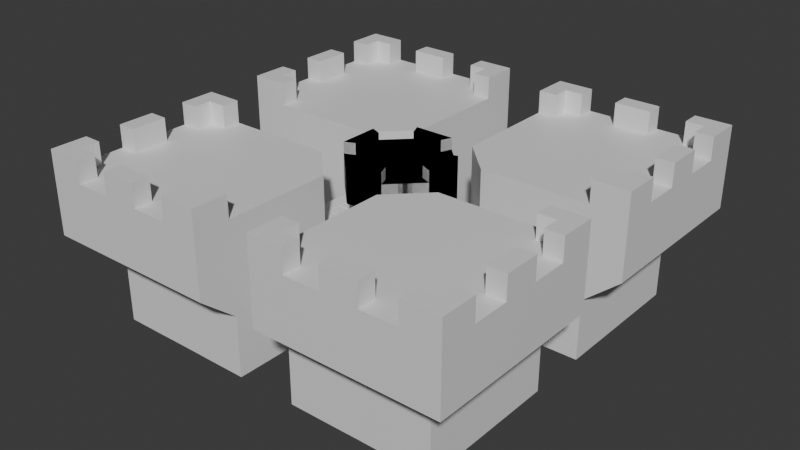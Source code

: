 # Source: board.blend  (saved by Blender 4.2.66; exported with 4.5.12 LTS)
import bpy
from mathutils import Matrix  # noqa: F401  (used for matrix-valued properties, if any)

bpy.ops.wm.read_factory_settings(use_empty=True)
scene = bpy.context.scene
scene.name = 'Scene'

# ---- collections
col_collection = bpy.data.collections.new('Collection'); scene.collection.children.link(col_collection)

# ---- materials (node trees are filled in below, after node groups)
mat_material = bpy.data.materials.new('Material')
mat_material.alpha_threshold = 0.0
mat_material.use_transparent_shadow = False
mat_material.roughness = 0.5
mat_material.line_color = (0.0, 0.0, 0.0, 1.0)

# ---- material node trees
mat_material.use_nodes = True; mat_material.node_tree.nodes.clear()
_N = mat_material.node_tree.nodes; _L = mat_material.node_tree.links
n0 = _N.new('ShaderNodeOutputMaterial'); n0.name = 'Material Output'; n0.location = (300, 300)
n1 = _N.new('ShaderNodeBsdfPrincipled'); n1.name = 'Principled BSDF'; n1.location = (10, 300)
n1.inputs[3].default_value = 1.45
_L.new(n1.outputs[0], n0.inputs[0])
n0.is_active_output = True

# ---- world
world_world = bpy.data.worlds.new('World'); scene.world = world_world
world_world.use_nodes = True; world_world.node_tree.nodes.clear()
_N = world_world.node_tree.nodes; _L = world_world.node_tree.links
n0 = _N.new('ShaderNodeOutputWorld'); n0.name = 'World Output'; n0.location = (300, 300)
n1 = _N.new('ShaderNodeBackground'); n1.name = 'Background'; n1.location = (10, 300)
n1.inputs[0].default_value = (0.05088, 0.05088, 0.05088, 1.0)
_L.new(n1.outputs[0], n0.inputs[0])
n0.is_active_output = True
world_world.color = (0.05088, 0.05088, 0.05088)
world_world.sun_shadow_jitter_overblur = 0.0

# ---- meshes
me_cube = bpy.data.meshes.new('Cube')
me_cube.from_pydata([(14.01, 14.01, 4.0), (14.01, 14.01, 0.0), (14.01, 2.0, 4.0), (14.01, 2.0, 0.0), (2.0, 14.01, 4.0), (2.0, 14.01, 0.0), (2.0, 4.403, 4.0), (2.0, 4.403, 0.0), (11.61, 14.01, 0.0), (9.208, 14.01, 0.0), (6.805, 14.01, 0.0), (4.403, 14.01, 0.0), (11.61, 2.0, 4.0), (9.208, 2.0, 4.0), (6.805, 2.0, 4.0), (4.403, 2.0, 4.0), (4.403, 2.0, 0.0), (6.805, 2.0, 0.0), (9.208, 2.0, 0.0), (11.61, 2.0, 0.0), (4.403, 14.01, 4.0), (6.805, 14.01, 4.0), (9.208, 14.01, 4.0), (11.61, 14.01, 4.0), (2.0, 11.61, 0.0), (2.0, 9.208, 0.0), (2.0, 6.805, 0.0), (2.0, 12.81, 4.0), (14.01, 11.61, 4.0), (14.01, 9.208, 4.0), (14.01, 6.805, 4.0), (14.01, 4.403, 4.0), (2.0, 6.805, 4.0), (2.0, 9.208, 4.0), (2.0, 11.61, 4.0), (14.01, 4.403, 0.0), (14.01, 6.805, 0.0), (14.01, 9.208, 0.0), (14.01, 11.61, 0.0), (11.61, 11.61, 4.0), (11.61, 9.208, 4.0), (11.61, 6.805, 4.0), (11.61, 4.403, 4.0), (9.208, 11.61, 4.0), (9.208, 9.208, 4.0), (9.208, 6.805, 4.0), (9.208, 4.403, 4.0), (6.805, 11.61, 4.0), (6.805, 9.208, 4.0), (6.805, 6.805, 4.0), (6.805, 4.403, 4.0), (4.403, 11.61, 4.0), (4.403, 9.208, 4.0), (4.403, 6.805, 4.0), (4.403, 4.403, 4.0), (14.01, 12.81, 0.0), (2.0, 12.81, 0.0), (14.01, 12.81, 4.0), (11.61, 12.81, 4.0), (9.208, 12.81, 4.0), (6.805, 12.81, 4.0), (4.403, 12.81, 4.0), (12.81, 2.0, 0.0), (12.81, 14.01, 4.0), (12.81, 14.01, 0.0), (12.81, 2.0, 4.0), (12.81, 11.61, 4.0), (12.81, 9.208, 4.0), (12.81, 6.805, 4.0), (12.81, 4.403, 4.0), (12.81, 12.81, 4.0), (14.01, 14.01, 5.5), (14.01, 12.81, 5.5), (14.01, 4.403, 5.5), (14.01, 2.0, 5.5), (2.0, 12.81, 5.5), (2.0, 14.01, 5.5), (12.81, 14.01, 5.5), (4.403, 14.01, 5.5), (6.805, 14.01, 5.5), (9.208, 14.01, 5.5), (14.01, 11.61, 5.5), (14.01, 9.208, 5.5), (14.01, 6.805, 5.5), (12.81, 11.61, 5.5), (12.81, 9.208, 5.5), (12.81, 6.805, 5.5), (12.81, 4.403, 5.5), (11.61, 14.01, 5.5), (11.61, 12.81, 5.5), (9.208, 12.81, 5.5), (6.805, 12.81, 5.5), (4.403, 12.81, 5.5), (12.81, 12.81, 5.5), (12.81, 2.0, 5.5), (4.403, 11.61, -2.0), (2.0, 11.61, -2.0), (11.61, 2.0, -2.0), (11.61, 11.61, -2.0), (2.0, 9.208, -6.0), (6.805, 2.0, -6.0), (4.403, 2.0, -6.0), (9.208, 11.61, -2.0), (6.805, 11.6, -2.0), (4.403, 2.0, -2.0), (6.805, 2.0, -2.0), (9.208, 2.0, -2.0), (11.61, 4.399, -6.0), (11.61, 2.0, -6.0), (2.0, 9.208, -2.0), (2.0, 6.805, -2.0), (11.61, 4.399, -2.0), (11.61, 6.801, -2.0), (11.61, 9.203, -2.0), (6.805, 11.6, -6.0), (2.0, 4.403, -2.0), (9.208, 2.0, -6.0), (4.403, 11.61, -6.0), (9.208, 11.61, -6.0), (11.61, 6.801, -6.0), (2.0, 6.805, -6.0), (2.0, 11.61, -6.0), (11.61, 9.203, -6.0), (2.0, 4.403, -6.0), (9.208, 4.399, -6.0), (9.208, 6.798, -6.0), (6.805, 4.397, -6.0), (4.403, 4.399, -6.0), (9.208, 9.202, -6.0), (6.805, 6.8, -6.0), (4.403, 6.803, -6.0), (6.805, 9.202, -6.0), (4.403, 9.201, -6.0), (11.61, 11.61, -6.0), (-1.339, 3.234, 2.0), (-1.049, 2.534, 4.0), (1.339, 3.234, 2.0), (1.049, 2.534, 4.0), (3.234, 1.339, 2.0), (2.534, 1.049, 4.0), (3.234, -1.339, 2.0), (2.534, -1.049, 4.0), (1.339, -3.234, 2.0), (1.049, -2.534, 4.0), (-1.339, -3.234, 2.0), (-1.049, -2.534, 4.0), (-3.234, -1.339, 2.0), (-2.534, -1.049, 4.0), (-3.234, 1.339, 2.0), (-2.534, 1.049, 4.0), (-0.9376, 2.264, 1.0), (0.9376, 2.264, 1.0), (2.264, 0.9376, 1.0), (2.264, -0.9376, 1.0), (0.9376, -2.264, 1.0), (-0.9376, -2.264, 1.0), (-2.264, -0.9376, 1.0), (-2.264, 0.9376, 1.0), (-0.9376, 2.264, -6.0), (0.9376, 2.264, -6.0), (2.264, 0.9376, -6.0), (2.264, -0.9376, -6.0), (0.9376, -2.264, -6.0), (-0.9376, -2.264, -6.0), (-2.264, -0.9376, -6.0), (-2.264, 0.9376, -6.0), (1.339, 3.234, 4.0), (-1.339, 3.234, 4.0), (3.234, 1.339, 4.0), (3.234, -1.339, 4.0), (1.339, -3.234, 4.0), (-1.339, -3.234, 4.0), (-3.234, -1.339, 4.0), (-3.234, 1.339, 4.0), (1.339, 3.234, 4.75), (-1.339, 3.234, 4.75), (3.234, -1.339, 4.75), (3.234, 1.339, 4.75), (-1.339, -3.234, 4.75), (1.339, -3.234, 4.75), (-3.234, 1.339, 4.75), (-3.234, -1.339, 4.75), (1.049, 2.534, 4.75), (-1.049, 2.534, 4.75), (2.534, -1.049, 4.75), (2.534, 1.049, 4.75), (-1.049, -2.534, 4.75), (1.049, -2.534, 4.75), (-2.534, 1.049, 4.75), (-2.534, -1.049, 4.75), (3.201, 14.01, 0.0), (3.201, 14.01, 4.0), (3.201, 11.61, 4.0), (3.201, 9.208, 4.0), (3.201, 6.805, 4.0), (3.201, 4.403, 4.0), (3.201, 12.81, 4.0), (3.201, 14.01, 5.5), (3.201, 12.81, 5.5), (3.201, 6.804, -6.0), (3.201, 11.61, -2.0), (3.201, 4.401, -6.0), (3.201, 11.61, -6.0), (3.201, 9.204, -6.0), (9.208, 3.201, 4.0), (12.81, 3.201, 4.0), (6.805, 3.201, 4.0), (14.01, 3.201, 5.5), (4.403, 3.201, 4.0), (11.61, 3.201, 4.0), (12.81, 3.201, 5.5), (12.81, 2.0, 5.5), (11.61, 2.0, 5.5), (11.61, 3.201, 5.5), (2.0, 11.61, 5.5), (2.0, 12.81, 5.5), (12.81, 3.201, 5.5), (3.201, 11.61, 5.5), (3.201, 12.81, 5.5)], [], [(54, 195, 6, 15, 208), (16, 15, 6, 7), (56, 27, 4, 5), (35, 31, 2, 3), (64, 63, 0, 1), (190, 191, 20, 11), (11, 20, 21, 10), (10, 21, 22, 9), (9, 22, 23, 8), (62, 65, 12, 19), (19, 12, 13, 18), (18, 13, 14, 17), (17, 14, 15, 16), (69, 42, 209, 205), (42, 46, 204, 209), (46, 50, 206, 204), (50, 54, 208, 206), (60, 61, 51, 47), (47, 51, 52, 48), (48, 52, 53, 49), (49, 53, 54, 50), (59, 60, 47, 43), (43, 47, 48, 44), (44, 48, 49, 45), (45, 49, 50, 46), (58, 59, 43, 39), (39, 43, 44, 40), (40, 44, 45, 41), (41, 45, 46, 42), (70, 58, 39, 66), (66, 39, 40, 67), (67, 40, 41, 68), (68, 41, 42, 69), (55, 57, 28, 38), (38, 28, 29, 37), (37, 29, 30, 36), (36, 30, 31, 35), (29, 67, 85, 82), (7, 6, 32, 26), (26, 32, 33, 25), (25, 33, 34, 24), (192, 196, 218, 217), (192, 34, 33, 193), (193, 33, 32, 194), (194, 32, 6, 195), (1, 0, 57, 55), (63, 23, 88, 77), (23, 22, 59, 58), (21, 60, 91, 79), (21, 20, 61, 60), (24, 34, 27, 56), (70, 66, 84, 93), (30, 68, 69, 31), (66, 28, 81, 84), (28, 66, 67, 29), (30, 29, 82, 83), (59, 22, 80, 90), (3, 2, 65, 62), (8, 23, 63, 64), (197, 76, 75, 198), (77, 88, 89, 93), (80, 79, 91, 90), (71, 77, 93, 72), (82, 85, 86, 83), (72, 93, 84, 81), (73, 87, 210, 207), (2, 31, 73, 207, 74), (69, 205, 210, 87), (61, 20, 78, 92), (57, 0, 71, 72), (68, 30, 83, 86), (196, 61, 92, 198), (65, 2, 74, 94), (31, 69, 87, 73), (4, 27, 75, 76), (191, 4, 76, 197), (60, 59, 90, 91), (0, 63, 77, 71), (28, 57, 72, 81), (58, 70, 93, 89), (22, 21, 79, 80), (67, 68, 86, 85), (23, 58, 89, 88), (131, 128, 125, 129), (25, 24, 96, 109), (64, 1, 98), (7, 26, 110, 115), (24, 56, 96), (190, 11, 95, 200), (62, 19, 97), (3, 62, 97), (11, 10, 103, 95), (38, 37, 113, 98), (19, 18, 106, 97), (10, 9, 102, 103), (37, 36, 112, 113), (18, 17, 105, 106), (9, 8, 98, 102), (36, 35, 111, 112), (17, 16, 104, 105), (56, 5, 96), (8, 64, 98), (35, 3, 97, 111), (26, 25, 109, 110), (16, 7, 115, 104), (1, 55, 98), (55, 38, 98), (124, 107, 108, 116), (126, 124, 116, 100), (123, 201, 127, 101), (127, 126, 100, 101), (106, 105, 100, 116), (105, 104, 101, 100), (113, 112, 119, 122), (97, 106, 116, 108), (109, 96, 121, 99), (95, 103, 114, 117), (112, 111, 107, 119), (130, 129, 126, 127), (111, 97, 108, 107), (103, 102, 118, 114), (110, 109, 99, 120), (104, 115, 123, 101), (199, 130, 127, 201), (98, 113, 122, 133), (115, 110, 120, 123), (102, 98, 133, 118), (200, 95, 117, 202), (125, 119, 107, 124), (129, 125, 124, 126), (128, 122, 119, 125), (203, 132, 130, 199), (132, 131, 129, 130), (114, 118, 128, 131), (118, 133, 122, 128), (202, 117, 132, 203), (117, 114, 131, 132), (134, 167, 166, 136), (136, 166, 168, 138), (138, 168, 169, 140), (140, 169, 170, 142), (142, 170, 171, 144), (144, 171, 172, 146), (137, 135, 149, 147, 145, 143, 141, 139), (146, 172, 173, 148), (148, 173, 167, 134), (138, 140, 153, 152), (153, 154, 162, 161), (144, 146, 156, 155), (140, 142, 154, 153), (146, 148, 157, 156), (136, 138, 152, 151), (142, 144, 155, 154), (148, 134, 150, 157), (134, 136, 151, 150), (158, 159, 160, 161, 162, 163, 164, 165), (151, 152, 160, 159), (156, 157, 165, 164), (154, 155, 163, 162), (152, 153, 161, 160), (150, 151, 159, 158), (157, 150, 158, 165), (155, 156, 164, 163), (145, 171, 178, 186), (137, 139, 168, 166), (170, 143, 187, 179), (141, 143, 170, 169), (166, 167, 175, 174), (145, 147, 172, 171), (143, 145, 186, 187), (149, 135, 167, 173), (183, 182, 174, 175), (185, 184, 176, 177), (187, 186, 178, 179), (189, 188, 180, 181), (147, 149, 188, 189), (172, 147, 189, 181), (135, 137, 182, 183), (149, 173, 180, 188), (167, 135, 183, 175), (173, 172, 181, 180), (137, 166, 174, 182), (139, 141, 184, 185), (171, 170, 179, 178), (168, 139, 185, 177), (141, 169, 176, 184), (169, 168, 177, 176), (121, 202, 203, 99), (99, 203, 199, 120), (96, 200, 202, 121), (120, 199, 201, 123), (5, 190, 200, 96), (20, 191, 197, 78), (27, 196, 198, 75), (78, 197, 198, 92), (53, 194, 195, 54), (52, 193, 194, 53), (51, 192, 193, 52), (61, 196, 192, 51), (5, 4, 191, 190), (34, 192, 217, 214), (209, 204, 13, 12), (207, 210, 94, 74), (204, 206, 14, 13), (206, 208, 15, 14), (210, 205, 65, 94), (218, 215, 214, 217), (216, 213, 212, 211), (209, 12, 212, 213), (205, 209, 213, 216), (27, 34, 214, 215), (196, 27, 215, 218), (12, 65, 211, 212), (65, 205, 216, 211)])
_uv = me_cube.uv_layers.new(name='UVMap')
_uv.uv.foreach_set('vector', [0.825, 0.7, 0.85, 0.725, 0.875, 0.75, 0.825, 0.75, 0.825, 0.725, 0.375, 0.95, 0.625, 0.95, 0.625, 1.0, 0.375, 1.0, 0.375, 0.225, 0.625, 0.225, 0.625, 0.25, 0.375, 0.25, 0.375, 0.7, 0.625, 0.7, 0.625, 0.75, 0.375, 0.75, 0.375, 0.475, 0.625, 0.475, 0.625, 0.5, 0.375, 0.5, 0.375, 0.275, 0.625, 0.275, 0.625, 0.3, 0.375, 0.3, 0.375, 0.3, 0.625, 0.3, 0.625, 0.35, 0.375, 0.35, 0.375, 0.35, 0.625, 0.35, 0.625, 0.4, 0.375, 0.4, 0.375, 0.4, 0.625, 0.4, 0.625, 0.45, 0.375, 0.45, 0.375, 0.775, 0.625, 0.775, 0.625, 0.8, 0.375, 0.8, 0.375, 0.8, 0.625, 0.8, 0.625, 0.85, 0.375, 0.85, 0.375, 0.85, 0.625, 0.85, 0.625, 0.9, 0.375, 0.9, 0.375, 0.9, 0.625, 0.9, 0.625, 0.95, 0.375, 0.95, 0.65, 0.7, 0.675, 0.7, 0.675, 0.725, 0.65, 0.725, 0.675, 0.7, 0.725, 0.7, 0.725, 0.725, 0.675, 0.725, 0.725, 0.7, 0.775, 0.7, 0.775, 0.725, 0.725, 0.725, 0.775, 0.7, 0.825, 0.7, 0.825, 0.725, 0.775, 0.725, 0.775, 0.525, 0.825, 0.525, 0.825, 0.55, 0.775, 0.55, 0.775, 0.55, 0.825, 0.55, 0.825, 0.6, 0.775, 0.6, 0.775, 0.6, 0.825, 0.6, 0.825, 0.65, 0.775, 0.65, 0.775, 0.65, 0.825, 0.65, 0.825, 0.7, 0.775, 0.7, 0.725, 0.525, 0.775, 0.525, 0.775, 0.55, 0.725, 0.55, 0.725, 0.55, 0.775, 0.55, 0.775, 0.6, 0.725, 0.6, 0.725, 0.6, 0.775, 0.6, 0.775, 0.65, 0.725, 0.65, 0.725, 0.65, 0.775, 0.65, 0.775, 0.7, 0.725, 0.7, 0.675, 0.525, 0.725, 0.525, 0.725, 0.55, 0.675, 0.55, 0.675, 0.55, 0.725, 0.55, 0.725, 0.6, 0.675, 0.6, 0.675, 0.6, 0.725, 0.6, 0.725, 0.65, 0.675, 0.65, 0.675, 0.65, 0.725, 0.65, 0.725, 0.7, 0.675, 0.7, 0.65, 0.525, 0.675, 0.525, 0.675, 0.55, 0.65, 0.55, 0.65, 0.55, 0.675, 0.55, 0.675, 0.6, 0.65, 0.6, 0.65, 0.6, 0.675, 0.6, 0.675, 0.65, 0.65, 0.65, 0.65, 0.65, 0.675, 0.65, 0.675, 0.7, 0.65, 0.7, 0.375, 0.525, 0.625, 0.525, 0.625, 0.55, 0.375, 0.55, 0.375, 0.55, 0.625, 0.55, 0.625, 0.6, 0.375, 0.6, 0.375, 0.6, 0.625, 0.6, 0.625, 0.65, 0.375, 0.65, 0.375, 0.65, 0.625, 0.65, 0.625, 0.7, 0.375, 0.7, 0.625, 0.6, 0.65, 0.6, 0.65, 0.6, 0.625, 0.6, 0.375, 0.05, 0.625, 0.05, 0.625, 0.1, 0.375, 0.1, 0.375, 0.1, 0.625, 0.1, 0.625, 0.15, 0.375, 0.15, 0.375, 0.15, 0.625, 0.15, 0.625, 0.2, 0.375, 0.2, 0.85, 0.55, 0.85, 0.525, 0.85, 0.525, 0.85, 0.55, 0.85, 0.55, 0.875, 0.55, 0.875, 0.6, 0.85, 0.6, 0.85, 0.6, 0.875, 0.6, 0.875, 0.65, 0.85, 0.65, 0.85, 0.65, 0.875, 0.65, 0.875, 0.7, 0.85, 0.7, 0.375, 0.5, 0.625, 0.5, 0.625, 0.525, 0.375, 0.525, 0.625, 0.475, 0.625, 0.45, 0.625, 0.45, 0.625, 0.475, 0.675, 0.5, 0.725, 0.5, 0.725, 0.525, 0.675, 0.525, 0.775, 0.5, 0.775, 0.525, 0.775, 0.525, 0.775, 0.5, 0.775, 0.5, 0.825, 0.5, 0.825, 0.525, 0.775, 0.525, 0.375, 0.2, 0.625, 0.2, 0.625, 0.225, 0.375, 0.225, 0.65, 0.525, 0.65, 0.55, 0.65, 0.55, 0.65, 0.525, 0.625, 0.65, 0.65, 0.65, 0.65, 0.7, 0.625, 0.7, 0.65, 0.55, 0.625, 0.55, 0.625, 0.55, 0.65, 0.55, 0.625, 0.55, 0.65, 0.55, 0.65, 0.6, 0.625, 0.6, 0.625, 0.65, 0.625, 0.6, 0.625, 0.6, 0.625, 0.65, 0.725, 0.525, 0.725, 0.5, 0.725, 0.5, 0.725, 0.525, 0.375, 0.75, 0.625, 0.75, 0.625, 0.775, 0.375, 0.775, 0.375, 0.45, 0.625, 0.45, 0.625, 0.475, 0.375, 0.475, 0.85, 0.5, 0.875, 0.5, 0.875, 0.525, 0.85, 0.525, 0.65, 0.5, 0.675, 0.5, 0.675, 0.525, 0.65, 0.525, 0.725, 0.5, 0.775, 0.5, 0.775, 0.525, 0.725, 0.525, 0.625, 0.5, 0.65, 0.5, 0.65, 0.525, 0.625, 0.525, 0.625, 0.6, 0.65, 0.6, 0.65, 0.65, 0.625, 0.65, 0.625, 0.525, 0.65, 0.525, 0.65, 0.55, 0.625, 0.55, 0.625, 0.7, 0.65, 0.7, 0.65, 0.725, 0.625, 0.725, 0.625, 0.75, 0.625, 0.7, 0.625, 0.7, 0.625, 0.725, 0.625, 0.75, 0.65, 0.7, 0.65, 0.725, 0.65, 0.725, 0.65, 0.7, 0.825, 0.525, 0.825, 0.5, 0.825, 0.5, 0.825, 0.525, 0.625, 0.525, 0.625, 0.5, 0.625, 0.5, 0.625, 0.525, 0.65, 0.65, 0.625, 0.65, 0.625, 0.65, 0.65, 0.65, 0.85, 0.525, 0.825, 0.525, 0.825, 0.525, 0.85, 0.525, 0.625, 0.775, 0.625, 0.75, 0.625, 0.75, 0.625, 0.775, 0.625, 0.7, 0.65, 0.7, 0.65, 0.7, 0.625, 0.7, 0.625, 0.25, 0.625, 0.225, 0.625, 0.225, 0.625, 0.25, 0.625, 0.275, 0.625, 0.25, 0.625, 0.25, 0.625, 0.275, 0.775, 0.525, 0.725, 0.525, 0.725, 0.525, 0.775, 0.525, 0.625, 0.5, 0.625, 0.475, 0.625, 0.475, 0.625, 0.5, 0.625, 0.55, 0.625, 0.525, 0.625, 0.525, 0.625, 0.55, 0.675, 0.525, 0.65, 0.525, 0.65, 0.525, 0.675, 0.525, 0.625, 0.4, 0.625, 0.35, 0.625, 0.35, 0.625, 0.4, 0.65, 0.6, 0.65, 0.65, 0.65, 0.65, 0.65, 0.6, 0.675, 0.5, 0.675, 0.525, 0.675, 0.525, 0.675, 0.5, 0.225, 0.6001, 0.275, 0.6001, 0.275, 0.6501, 0.225, 0.6501, 0.375, 0.15, 0.375, 0.2, 0.375, 0.2, 0.375, 0.15, 0.375, 0.475, 0.375, 0.5, 0.375, 0.475, 0.375, 0.05, 0.375, 0.1, 0.375, 0.1, 0.375, 0.05, 0.375, 0.2, 0.375, 0.225, 0.375, 0.2, 0.375, 0.275, 0.375, 0.3, 0.375, 0.3, 0.375, 0.275, 0.375, 0.775, 0.375, 0.8, 0.375, 0.775, 0.375, 0.75, 0.375, 0.775, 0.375, 0.75, 0.375, 0.3, 0.375, 0.35, 0.375, 0.35, 0.375, 0.3, 0.375, 0.55, 0.375, 0.6, 0.375, 0.6, 0.375, 0.55, 0.375, 0.8, 0.375, 0.85, 0.375, 0.85, 0.375, 0.8, 0.375, 0.35, 0.375, 0.4, 0.375, 0.4, 0.375, 0.35, 0.375, 0.6, 0.375, 0.65, 0.375, 0.65, 0.375, 0.6, 0.375, 0.85, 0.375, 0.9, 0.375, 0.9, 0.375, 0.85, 0.375, 0.4, 0.375, 0.45, 0.375, 0.45, 0.375, 0.4, 0.375, 0.65, 0.375, 0.7, 0.375, 0.7, 0.375, 0.65, 0.375, 0.9, 0.375, 0.95, 0.375, 0.95, 0.375, 0.9, 0.375, 0.225, 0.375, 0.25, 0.375, 0.225, 0.375, 0.45, 0.375, 0.475, 0.375, 0.45, 0.375, 0.7, 0.375, 0.75, 0.375, 0.75, 0.375, 0.7, 0.375, 0.1, 0.375, 0.15, 0.375, 0.15, 0.375, 0.1, 0.375, 0.95, 0.375, 1.0, 0.375, 1.0, 0.375, 0.95, 0.375, 0.5, 0.375, 0.525, 0.375, 0.5, 0.375, 0.525, 0.375, 0.55, 0.375, 0.525, 0.275, 0.7001, 0.325, 0.7001, 0.325, 0.75, 0.275, 0.75, 0.225, 0.7001, 0.275, 0.7001, 0.275, 0.75, 0.225, 0.75, 0.125, 0.7, 0.15, 0.7, 0.175, 0.7001, 0.175, 0.75, 0.175, 0.7001, 0.225, 0.7001, 0.225, 0.75, 0.175, 0.75, 0.375, 0.85, 0.375, 0.9, 0.375, 0.9, 0.375, 0.85, 0.375, 0.9, 0.375, 0.95, 0.375, 0.95, 0.375, 0.9, 0.375, 0.6, 0.375, 0.65, 0.375, 0.65, 0.375, 0.6, 0.375, 0.8, 0.375, 0.85, 0.375, 0.85, 0.375, 0.8, 0.375, 0.15, 0.375, 0.2, 0.375, 0.2, 0.375, 0.15, 0.375, 0.3, 0.375, 0.35, 0.375, 0.35, 0.375, 0.3, 0.375, 0.65, 0.375, 0.7, 0.375, 0.7, 0.375, 0.65, 0.175, 0.6501, 0.225, 0.6501, 0.225, 0.7001, 0.175, 0.7001, 0.375, 0.7, 0.375, 0.75, 0.375, 0.75, 0.375, 0.7, 0.375, 0.35, 0.375, 0.4, 0.375, 0.4, 0.375, 0.35, 0.375, 0.1, 0.375, 0.15, 0.375, 0.15, 0.375, 0.1, 0.375, 0.95, 0.375, 1.0, 0.375, 1.0, 0.375, 0.95, 0.15, 0.65, 0.175, 0.6501, 0.175, 0.7001, 0.15, 0.7, 0.375, 0.55, 0.375, 0.6, 0.375, 0.6, 0.375, 0.55, 0.375, 0.05, 0.375, 0.1, 0.375, 0.1, 0.375, 0.05, 0.375, 0.4, 0.375, 0.45, 0.375, 0.45, 0.375, 0.4, 0.375, 0.275, 0.375, 0.3, 0.375, 0.3, 0.375, 0.275, 0.275, 0.6501, 0.325, 0.6501, 0.325, 0.7001, 0.275, 0.7001, 0.225, 0.6501, 0.275, 0.6501, 0.275, 0.7001, 0.225, 0.7001, 0.275, 0.6001, 0.325, 0.6001, 0.325, 0.6501, 0.275, 0.6501, 0.15, 0.6001, 0.175, 0.6001, 0.175, 0.6501, 0.15, 0.65, 0.175, 0.6001, 0.225, 0.6001, 0.225, 0.6501, 0.175, 0.6501, 0.225, 0.5501, 0.275, 0.5501, 0.275, 0.6001, 0.225, 0.6001, 0.275, 0.5501, 0.325, 0.5501, 0.325, 0.6001, 0.275, 0.6001, 0.15, 0.5501, 0.175, 0.5501, 0.175, 0.6001, 0.15, 0.6001, 0.175, 0.5501, 0.225, 0.5501, 0.225, 0.6001, 0.175, 0.6001, 1.0, 0.5, 1.0, 1.0, 0.875, 1.0, 0.875, 0.5, 0.875, 0.5, 0.875, 1.0, 0.75, 1.0, 0.75, 0.5, 0.75, 0.5, 0.75, 1.0, 0.625, 1.0, 0.625, 0.5, 0.625, 0.5, 0.625, 1.0, 0.5, 1.0, 0.5, 0.5, 0.5, 0.5, 0.5, 1.0, 0.375, 1.0, 0.375, 0.5, 0.375, 0.5, 0.375, 1.0, 0.25, 1.0, 0.25, 0.5, 0.383, 0.383, 0.25, 0.438, 0.117, 0.383, 0.06195, 0.25, 0.117, 0.117, 0.25, 0.06195, 0.383, 0.117, 0.438, 0.25, 0.25, 0.5, 0.25, 1.0, 0.125, 1.0, 0.125, 0.5, 0.125, 0.5, 0.125, 1.0, 0.0, 1.0, 0.0, 0.5, 0.75, 0.5, 0.625, 0.5, 0.625, 0.5, 0.75, 0.5, 0.625, 0.5, 0.5, 0.5, 0.5, 0.5, 0.625, 0.5, 0.375, 0.5, 0.25, 0.5, 0.25, 0.5, 0.375, 0.5, 0.625, 0.5, 0.5, 0.5, 0.5, 0.5, 0.625, 0.5, 0.25, 0.5, 0.125, 0.5, 0.125, 0.5, 0.25, 0.5, 0.875, 0.5, 0.75, 0.5, 0.75, 0.5, 0.875, 0.5, 0.5, 0.5, 0.375, 0.5, 0.375, 0.5, 0.5, 0.5, 0.125, 0.5, 0.0, 0.5, 0.0, 0.5, 0.125, 0.5, 1.0, 0.5, 0.875, 0.5, 0.875, 0.5, 1.0, 0.5, 0.75, 0.49, 0.9197, 0.4197, 0.99, 0.25, 0.9197, 0.08029, 0.75, 0.01, 0.5803, 0.08029, 0.51, 0.25, 0.5803, 0.4197, 0.875, 0.5, 0.75, 0.5, 0.75, 0.5, 0.875, 0.5, 0.25, 0.5, 0.125, 0.5, 0.125, 0.5, 0.25, 0.5, 0.5, 0.5, 0.375, 0.5, 0.375, 0.5, 0.5, 0.5, 0.75, 0.5, 0.625, 0.5, 0.625, 0.5, 0.75, 0.5, 1.0, 0.5, 0.875, 0.5, 0.875, 0.5, 1.0, 0.5, 0.125, 0.5, 0.0, 0.5, 0.0, 0.5, 0.125, 0.5, 0.375, 0.5, 0.25, 0.5, 0.25, 0.5, 0.375, 0.5, 0.117, 0.117, 0.08029, 0.08029, 0.08029, 0.08029, 0.117, 0.117, 0.383, 0.383, 0.438, 0.25, 0.49, 0.25, 0.4197, 0.4197, 0.25, 0.01, 0.25, 0.06195, 0.25, 0.06195, 0.25, 0.01, 0.383, 0.117, 0.25, 0.06195, 0.25, 0.01, 0.4197, 0.08029, 0.875, 1.0, 1.0, 1.0, 1.0, 1.0, 0.875, 1.0, 0.117, 0.117, 0.06195, 0.25, 0.01, 0.25, 0.08029, 0.08029, 0.25, 0.06195, 0.117, 0.117, 0.117, 0.117, 0.25, 0.06195, 0.117, 0.383, 0.25, 0.438, 0.25, 0.49, 0.08029, 0.4197, 0.25, 0.438, 0.383, 0.383, 0.4197, 0.4197, 0.25, 0.49, 0.438, 0.25, 0.383, 0.117, 0.4197, 0.08029, 0.49, 0.25, 0.25, 0.06195, 0.117, 0.117, 0.08029, 0.08029, 0.25, 0.01, 0.06195, 0.25, 0.117, 0.383, 0.08029, 0.4197, 0.01, 0.25, 0.06195, 0.25, 0.117, 0.383, 0.117, 0.383, 0.06195, 0.25, 0.01, 0.25, 0.06195, 0.25, 0.06195, 0.25, 0.01, 0.25, 0.25, 0.438, 0.383, 0.383, 0.383, 0.383, 0.25, 0.438, 0.117, 0.383, 0.08029, 0.4197, 0.08029, 0.4197, 0.117, 0.383, 0.25, 0.49, 0.25, 0.438, 0.25, 0.438, 0.25, 0.49, 0.125, 1.0, 0.25, 1.0, 0.25, 1.0, 0.125, 1.0, 0.383, 0.383, 0.4197, 0.4197, 0.4197, 0.4197, 0.383, 0.383, 0.438, 0.25, 0.383, 0.117, 0.383, 0.117, 0.438, 0.25, 0.375, 1.0, 0.5, 1.0, 0.5, 1.0, 0.375, 1.0, 0.49, 0.25, 0.438, 0.25, 0.438, 0.25, 0.49, 0.25, 0.383, 0.117, 0.4197, 0.08029, 0.4197, 0.08029, 0.383, 0.117, 0.625, 1.0, 0.75, 1.0, 0.75, 1.0, 0.625, 1.0, 0.125, 0.55, 0.15, 0.5501, 0.15, 0.6001, 0.125, 0.6, 0.125, 0.6, 0.15, 0.6001, 0.15, 0.65, 0.125, 0.65, 0.375, 0.25, 0.375, 0.275, 0.375, 0.275, 0.375, 0.25, 0.125, 0.65, 0.15, 0.65, 0.15, 0.7, 0.125, 0.7, 0.375, 0.25, 0.375, 0.275, 0.375, 0.275, 0.375, 0.25, 0.625, 0.3, 0.625, 0.275, 0.625, 0.275, 0.625, 0.3, 0.875, 0.525, 0.85, 0.525, 0.85, 0.525, 0.875, 0.525, 0.825, 0.5, 0.85, 0.5, 0.85, 0.525, 0.825, 0.525, 0.825, 0.65, 0.85, 0.65, 0.85, 0.7, 0.825, 0.7, 0.825, 0.6, 0.85, 0.6, 0.85, 0.65, 0.825, 0.65, 0.825, 0.55, 0.85, 0.55, 0.85, 0.6, 0.825, 0.6, 0.825, 0.525, 0.85, 0.525, 0.85, 0.55, 0.825, 0.55, 0.375, 0.25, 0.625, 0.25, 0.625, 0.275, 0.375, 0.275, 0.875, 0.55, 0.85, 0.55, 0.85, 0.55, 0.875, 0.55, 0.675, 0.725, 0.725, 0.725, 0.725, 0.75, 0.675, 0.75, 0.625, 0.725, 0.65, 0.725, 0.65, 0.75, 0.625, 0.75, 0.725, 0.725, 0.775, 0.725, 0.775, 0.75, 0.725, 0.75, 0.775, 0.725, 0.825, 0.725, 0.825, 0.75, 0.775, 0.75, 0.65, 0.725, 0.65, 0.725, 0.65, 0.75, 0.65, 0.75, 0.85, 0.525, 0.875, 0.525, 0.875, 0.55, 0.85, 0.55, 0.65, 0.725, 0.675, 0.725, 0.675, 0.75, 0.65, 0.75, 0.675, 0.725, 0.675, 0.75, 0.675, 0.75, 0.675, 0.725, 0.65, 0.725, 0.675, 0.725, 0.675, 0.725, 0.65, 0.725, 0.625, 0.225, 0.625, 0.2, 0.625, 0.2, 0.625, 0.225, 0.85, 0.525, 0.875, 0.525, 0.875, 0.525, 0.85, 0.525, 0.625, 0.8, 0.625, 0.775, 0.625, 0.775, 0.625, 0.8, 0.65, 0.75, 0.65, 0.725, 0.65, 0.725, 0.65, 0.75])
me_cube.materials.append(mat_material)
me_cube.use_mirror_vertex_groups = False
me_cube.update()
me_cube_002 = bpy.data.meshes.new('Cube.002')
me_cube_002.from_pydata([(5.0, 3.0, -0.1), (4.925, 2.925, 0.13), (0.0, 3.0, -0.1), (-0.07338, 2.927, 0.13), (0.07338, -0.07338, 0.13), (0.0, 0.0, -0.1), (-5.0, 3.0, -0.1), (-4.925, 2.925, 0.13), (5.0, -3.0, -0.1), (4.925, -2.925, 0.13), (0.0, -3.0, -0.1), (0.07338, -2.927, 0.13), (-5.0, -3.0, -0.1), (-4.925, -2.925, 0.13), (0.07338, 1.927, 0.13), (0.07338, 1.073, 0.13), (0.0, 2.0, -0.1), (0.0, 1.0, -0.1), (-0.07338, -1.927, 0.13), (-0.07338, -1.073, 0.13), (0.0, -2.0, -0.1), (0.0, -1.0, -0.1), (4.075, 2.925, 0.13), (4.0, 3.0, -0.1), (3.927, -0.07338, 0.13), (4.0, 0.0, -0.1), (3.927, -2.927, 0.13), (4.0, -3.0, -0.1), (4.0, 2.0, -0.1), (4.0, 1.0, -0.1), (3.927, 1.927, 0.13), (3.927, 1.073, 0.13), (4.0, -2.0, -0.1), (4.0, -1.0, -0.1), (3.927, -2.073, 0.13), (3.927, -0.9266, 0.13), (-3.927, 2.927, 0.13), (-4.0, 3.0, -0.1), (-3.927, 0.07338, 0.13), (-4.0, 0.0, -0.1), (-4.075, -2.925, 0.13), (-4.0, -3.0, -0.1), (-4.0, 2.0, -0.1), (-4.0, 1.0, -0.1), (-3.927, 2.073, 0.13), (-3.927, 0.9266, 0.13), (-4.0, -2.0, -0.1), (-4.0, -1.0, -0.1), (-3.927, -1.927, 0.13), (-3.927, -1.073, 0.13), (0.08652, 2.913, 0.13), (-0.08652, 1.087, 0.13), (-0.07338, 0.9266, 0.13), (-0.08652, -0.08652, 0.13), (-0.07338, 0.07338, 0.13), (0.08652, -1.087, 0.13), (0.07338, -0.9266, 0.13), (-0.08652, -2.913, 0.13), (-0.08652, 1.913, 0.13), (-0.07338, 2.073, 0.13), (4.075, -2.0, 0.13), (0.08652, -1.913, 0.13), (0.07338, -2.073, 0.13), (4.075, -2.925, 0.13), (4.075, 2.0, 0.13), (4.075, 1.0, 0.13), (4.075, 0.0, 0.13), (4.075, -1.0, 0.13), (-4.075, 2.925, 0.13), (-4.075, 0.0, 0.13), (-4.075, 2.0, 0.13), (-4.075, 1.0, 0.13), (-4.075, -2.0, 0.13), (-4.075, -1.0, 0.13), (3.913, 2.913, 0.13), (5.0, 3.0, 0.1), (-4.0, 3.0, 0.1), (-5.0, 3.0, 0.1), (4.0, -3.0, 0.1), (5.0, -3.0, 0.1), (-3.913, -2.913, 0.13), (-5.0, -3.0, 0.1), (3.913, -1.087, 0.13), (3.913, -1.913, 0.13), (3.913, 2.087, 0.13), (3.913, 0.9135, 0.13), (3.913, 0.08652, 0.13), (-3.913, -2.087, 0.13), (-3.913, -0.9135, 0.13), (-3.913, 1.087, 0.13), (-3.913, 1.913, 0.13), (-3.913, -0.08652, 0.13), (0.0, 3.0, 0.1), (0.0, 1.0, 0.1), (0.08652, 0.9135, 0.13), (0.0, 0.0, 0.1), (0.08652, 0.08652, 0.13), (0.0, -1.0, 0.1), (-0.08652, -0.9135, 0.13), (0.0, -3.0, 0.1), (0.0, 2.0, 0.1), (0.08652, 2.087, 0.13), (4.0, -1.0, 0.1), (0.0, -2.0, 0.1), (-0.08652, -2.087, 0.13), (4.0, -2.0, 0.1), (4.0, 3.0, 0.1), (4.0, 2.0, 0.1), (4.0, 0.0, 0.1), (4.0, 1.0, 0.1), (-4.0, 0.0, 0.1), (-4.0, -3.0, 0.1), (-4.0, 2.0, 0.1), (-4.0, 1.0, 0.1), (-4.0, -2.0, 0.1), (-4.0, -1.0, 0.1)], [], [(23, 106, 75, 0), (37, 6, 77, 76), (27, 8, 79, 78), (41, 111, 81, 12), (0, 8, 27, 32, 33, 25, 29, 28, 23), (81, 77, 6, 12), (12, 6, 37, 42, 43, 39, 47, 46, 41), (8, 0, 75, 79), (9, 1, 22, 64, 65, 66, 67, 60, 63), (56, 35, 24, 4), (61, 83, 82, 55), (11, 26, 34, 62), (18, 19, 49, 48), (57, 104, 87, 80), (10, 41, 46, 20), (17, 43, 42, 16), (7, 13, 40, 72, 73, 69, 71, 70, 68), (89, 51, 58, 90), (44, 59, 3, 36), (16, 42, 37, 2), (21, 47, 39, 5), (5, 39, 43, 17), (98, 53, 91, 88), (99, 111, 41, 10), (20, 46, 47, 21), (54, 52, 45, 38), (2, 37, 76, 92), (96, 86, 85, 94), (15, 31, 30, 14), (101, 84, 74, 50), (99, 10, 27, 78), (10, 20, 32, 27), (20, 21, 33, 32), (21, 5, 25, 33), (5, 17, 29, 25), (17, 16, 28, 29), (16, 2, 23, 28), (2, 92, 106, 23), (52, 54, 95, 93), (56, 4, 95, 97), (3, 59, 100, 92), (15, 14, 100, 93), (11, 62, 103, 99), (19, 18, 103, 97), (34, 26, 78, 105), (30, 31, 109, 107), (24, 35, 102, 108), (4, 24, 108, 95), (35, 56, 97, 102), (62, 34, 105, 103), (26, 11, 99, 78), (36, 3, 92, 76), (54, 38, 110, 95), (59, 44, 112, 100), (45, 52, 93, 113), (18, 48, 114, 103), (49, 19, 97, 115), (48, 49, 115, 114), (44, 36, 76, 112), (38, 45, 113, 110), (31, 15, 93, 109), (14, 30, 107, 100), (22, 1, 75, 106), (7, 68, 76, 77), (9, 63, 78, 79), (40, 13, 81, 111), (1, 9, 79, 75), (13, 7, 77, 81), (60, 67, 102, 105), (63, 60, 105, 78), (65, 64, 107, 109), (64, 22, 106, 107), (67, 66, 108, 102), (66, 65, 109, 108), (73, 72, 114, 115), (72, 40, 111, 114), (70, 71, 113, 112), (68, 70, 112, 76), (69, 73, 115, 110), (71, 69, 110, 113), (96, 94, 93, 95), (53, 98, 97, 95), (101, 50, 92, 100), (58, 51, 93, 100), (104, 57, 99, 103), (61, 55, 97, 103), (82, 83, 105, 102), (74, 84, 107, 106), (86, 96, 95, 108), (55, 82, 102, 97), (85, 86, 108, 109), (83, 61, 103, 105), (91, 53, 95, 110), (57, 80, 111, 99), (90, 58, 100, 112), (51, 89, 113, 93), (87, 104, 103, 114), (98, 88, 115, 97), (80, 87, 114, 111), (89, 90, 112, 113), (88, 91, 110, 115), (94, 85, 109, 93), (84, 101, 100, 107), (50, 74, 106, 92)])
_uv = me_cube_002.uv_layers.new(name='UVMap')
_uv.uv.foreach_set('vector', [0.375, 0.475, 0.625, 0.475, 0.625, 0.5, 0.375, 0.5, 0.375, 0.475, 0.375, 0.5, 0.625, 0.5, 0.625, 0.475, 0.375, 0.475, 0.375, 0.5, 0.625, 0.5, 0.625, 0.475, 0.375, 0.475, 0.625, 0.475, 0.625, 0.5, 0.375, 0.5, 0.375, 0.5, 0.375, 0.5, 0.35, 0.5, 0.35, 0.5417, 0.35, 0.5833, 0.35, 0.625, 0.35, 0.5833, 0.35, 0.5417, 0.35, 0.5, 0.625, 0.5, 0.625, 0.5, 0.375, 0.5, 0.375, 0.5, 0.375, 0.5, 0.375, 0.5, 0.35, 0.5, 0.35, 0.5417, 0.35, 0.5833, 0.35, 0.625, 0.35, 0.5833, 0.35, 0.5417, 0.35, 0.5, 0.375, 0.5, 0.375, 0.5, 0.625, 0.5, 0.625, 0.5, 0.6269, 0.5008, 0.6269, 0.5008, 0.6481, 0.5021, 0.6481, 0.538, 0.6481, 0.5766, 0.6481, 0.6124, 0.6481, 0.5766, 0.6481, 0.538, 0.6481, 0.5021, 0.7482, 0.5864, 0.6518, 0.5864, 0.6518, 0.6219, 0.7482, 0.6219, 0.7478, 0.5453, 0.6522, 0.5453, 0.6522, 0.5797, 0.7478, 0.5797, 0.7482, 0.5031, 0.6518, 0.5031, 0.6518, 0.5386, 0.7482, 0.5386, 0.7482, 0.5447, 0.7482, 0.5803, 0.6518, 0.5803, 0.6518, 0.5447, 0.7478, 0.5036, 0.7478, 0.5381, 0.6522, 0.5381, 0.6522, 0.5036, 0.25, 0.5, 0.35, 0.5, 0.35, 0.5417, 0.25, 0.5417, 0.25, 0.5833, 0.35, 0.5833, 0.35, 0.5417, 0.25, 0.5417, 0.6269, 0.5008, 0.6269, 0.5008, 0.6481, 0.5021, 0.6481, 0.538, 0.6481, 0.5766, 0.6481, 0.6124, 0.6481, 0.5766, 0.6481, 0.538, 0.6481, 0.5021, 0.6522, 0.5797, 0.7478, 0.5797, 0.7478, 0.5453, 0.6522, 0.5453, 0.6518, 0.5386, 0.7482, 0.5386, 0.7482, 0.5031, 0.6518, 0.5031, 0.25, 0.5417, 0.35, 0.5417, 0.35, 0.5, 0.25, 0.5, 0.25, 0.5833, 0.35, 0.5833, 0.35, 0.625, 0.25, 0.625, 0.25, 0.625, 0.35, 0.625, 0.35, 0.5833, 0.25, 0.5833, 0.7478, 0.5869, 0.7478, 0.6214, 0.6522, 0.6214, 0.6522, 0.5869, 0.625, 0.375, 0.625, 0.475, 0.375, 0.475, 0.375, 0.375, 0.25, 0.5417, 0.35, 0.5417, 0.35, 0.5833, 0.25, 0.5833, 0.7482, 0.6219, 0.7482, 0.5864, 0.6518, 0.5864, 0.6518, 0.6219, 0.375, 0.375, 0.375, 0.475, 0.625, 0.475, 0.625, 0.375, 0.7478, 0.6214, 0.6522, 0.6214, 0.6522, 0.5869, 0.7478, 0.5869, 0.7482, 0.5803, 0.6518, 0.5803, 0.6518, 0.5447, 0.7482, 0.5447, 0.7478, 0.5381, 0.6522, 0.5381, 0.6522, 0.5036, 0.7478, 0.5036, 0.75, 0.5, 0.375, 0.375, 0.375, 0.475, 0.65, 0.5, 0.375, 0.375, 0.25, 0.5417, 0.35, 0.5417, 0.375, 0.475, 0.25, 0.5417, 0.25, 0.5833, 0.35, 0.5833, 0.35, 0.5417, 0.25, 0.5833, 0.25, 0.625, 0.35, 0.625, 0.35, 0.5833, 0.25, 0.625, 0.25, 0.5833, 0.35, 0.5833, 0.35, 0.625, 0.25, 0.5833, 0.25, 0.5417, 0.35, 0.5417, 0.35, 0.5833, 0.25, 0.5417, 0.25, 0.5, 0.35, 0.5, 0.35, 0.5417, 0.25, 0.5, 0.75, 0.5, 0.625, 0.475, 0.35, 0.5, 0.7482, 0.5864, 0.7482, 0.6219, 0.75, 0.625, 0.75, 0.5833, 0.7482, 0.5864, 0.7482, 0.6219, 0.75, 0.625, 0.75, 0.5833, 0.7482, 0.5031, 0.7482, 0.5386, 0.75, 0.5417, 0.75, 0.5, 0.7482, 0.5803, 0.7482, 0.5447, 0.75, 0.5417, 0.75, 0.5833, 0.7482, 0.5031, 0.7482, 0.5386, 0.75, 0.5417, 0.75, 0.5, 0.7482, 0.5803, 0.7482, 0.5447, 0.75, 0.5417, 0.75, 0.5833, 0.6518, 0.5386, 0.6518, 0.5031, 0.65, 0.5, 0.65, 0.5417, 0.6518, 0.5447, 0.6518, 0.5803, 0.65, 0.5833, 0.65, 0.5417, 0.6518, 0.6219, 0.6518, 0.5864, 0.65, 0.5833, 0.65, 0.625, 0.7482, 0.6219, 0.6518, 0.6219, 0.65, 0.625, 0.75, 0.625, 0.6518, 0.5864, 0.7482, 0.5864, 0.75, 0.5833, 0.65, 0.5833, 0.7482, 0.5386, 0.6518, 0.5386, 0.65, 0.5417, 0.75, 0.5417, 0.6518, 0.5031, 0.7482, 0.5031, 0.75, 0.5, 0.65, 0.5, 0.6518, 0.5031, 0.7482, 0.5031, 0.75, 0.5, 0.65, 0.5, 0.7482, 0.6219, 0.6518, 0.6219, 0.65, 0.625, 0.75, 0.625, 0.7482, 0.5386, 0.6518, 0.5386, 0.65, 0.5417, 0.75, 0.5417, 0.6518, 0.5864, 0.7482, 0.5864, 0.75, 0.5833, 0.65, 0.5833, 0.7482, 0.5447, 0.6518, 0.5447, 0.65, 0.5417, 0.75, 0.5417, 0.6518, 0.5803, 0.7482, 0.5803, 0.75, 0.5833, 0.65, 0.5833, 0.6518, 0.5447, 0.6518, 0.5803, 0.65, 0.5833, 0.65, 0.5417, 0.6518, 0.5386, 0.6518, 0.5031, 0.65, 0.5, 0.65, 0.5417, 0.6518, 0.6219, 0.6518, 0.5864, 0.65, 0.5833, 0.65, 0.625, 0.6518, 0.5803, 0.7482, 0.5803, 0.75, 0.5833, 0.65, 0.5833, 0.7482, 0.5447, 0.6518, 0.5447, 0.65, 0.5417, 0.75, 0.5417, 0.6481, 0.5021, 0.6269, 0.5008, 0.625, 0.5, 0.65, 0.5, 0.6269, 0.5008, 0.6481, 0.5021, 0.65, 0.5, 0.625, 0.5, 0.6269, 0.5008, 0.6481, 0.5021, 0.65, 0.5, 0.625, 0.5, 0.6481, 0.5021, 0.6269, 0.5008, 0.625, 0.5, 0.65, 0.5, 0.6269, 0.5008, 0.6269, 0.5008, 0.625, 0.5, 0.625, 0.5, 0.6269, 0.5008, 0.6269, 0.5008, 0.625, 0.5, 0.625, 0.5, 0.6481, 0.538, 0.6481, 0.5766, 0.65, 0.5833, 0.65, 0.5417, 0.6481, 0.5021, 0.6481, 0.538, 0.65, 0.5417, 0.65, 0.5, 0.6481, 0.5766, 0.6481, 0.538, 0.65, 0.5417, 0.65, 0.5833, 0.6481, 0.538, 0.6481, 0.5021, 0.65, 0.5, 0.65, 0.5417, 0.6481, 0.5766, 0.6481, 0.6124, 0.65, 0.625, 0.65, 0.5833, 0.6481, 0.6124, 0.6481, 0.5766, 0.65, 0.5833, 0.65, 0.625, 0.6481, 0.5766, 0.6481, 0.538, 0.65, 0.5417, 0.65, 0.5833, 0.6481, 0.538, 0.6481, 0.5021, 0.65, 0.5, 0.65, 0.5417, 0.6481, 0.538, 0.6481, 0.5766, 0.65, 0.5833, 0.65, 0.5417, 0.6481, 0.5021, 0.6481, 0.538, 0.65, 0.5417, 0.65, 0.5, 0.6481, 0.6124, 0.6481, 0.5766, 0.65, 0.5833, 0.65, 0.625, 0.6481, 0.5766, 0.6481, 0.6124, 0.65, 0.625, 0.65, 0.5833, 0.7478, 0.6214, 0.7478, 0.5869, 0.75, 0.5833, 0.75, 0.625, 0.7478, 0.6214, 0.7478, 0.5869, 0.75, 0.5833, 0.75, 0.625, 0.7478, 0.5381, 0.7478, 0.5036, 0.75, 0.5, 0.75, 0.5417, 0.7478, 0.5453, 0.7478, 0.5797, 0.75, 0.5833, 0.75, 0.5417, 0.7478, 0.5381, 0.7478, 0.5036, 0.75, 0.5, 0.75, 0.5417, 0.7478, 0.5453, 0.7478, 0.5797, 0.75, 0.5833, 0.75, 0.5417, 0.6522, 0.5797, 0.6522, 0.5453, 0.65, 0.5417, 0.65, 0.5833, 0.6522, 0.5036, 0.6522, 0.5381, 0.65, 0.5417, 0.65, 0.5, 0.6522, 0.6214, 0.7478, 0.6214, 0.75, 0.625, 0.65, 0.625, 0.7478, 0.5797, 0.6522, 0.5797, 0.65, 0.5833, 0.75, 0.5833, 0.6522, 0.5869, 0.6522, 0.6214, 0.65, 0.625, 0.65, 0.5833, 0.6522, 0.5453, 0.7478, 0.5453, 0.75, 0.5417, 0.65, 0.5417, 0.6522, 0.6214, 0.7478, 0.6214, 0.75, 0.625, 0.65, 0.625, 0.7478, 0.5036, 0.6522, 0.5036, 0.65, 0.5, 0.75, 0.5, 0.6522, 0.5453, 0.7478, 0.5453, 0.75, 0.5417, 0.65, 0.5417, 0.7478, 0.5797, 0.6522, 0.5797, 0.65, 0.5833, 0.75, 0.5833, 0.6522, 0.5381, 0.7478, 0.5381, 0.75, 0.5417, 0.65, 0.5417, 0.7478, 0.5869, 0.6522, 0.5869, 0.65, 0.5833, 0.75, 0.5833, 0.6522, 0.5036, 0.6522, 0.5381, 0.65, 0.5417, 0.65, 0.5, 0.6522, 0.5797, 0.6522, 0.5453, 0.65, 0.5417, 0.65, 0.5833, 0.6522, 0.5869, 0.6522, 0.6214, 0.65, 0.625, 0.65, 0.5833, 0.7478, 0.5869, 0.6522, 0.5869, 0.65, 0.5833, 0.75, 0.5833, 0.6522, 0.5381, 0.7478, 0.5381, 0.75, 0.5417, 0.65, 0.5417, 0.7478, 0.5036, 0.6522, 0.5036, 0.65, 0.5, 0.75, 0.5])
me_cube_002.update()

# ---- objects
ob_cube = bpy.data.objects.new('Cube', me_cube)
ob_cube_002 = bpy.data.objects.new('Cube.002', me_cube_002)

# ---- transforms, parenting, visibility, modifiers, constraints
ob_cube.location = (0.0, 0.0, 0.0)
ob_cube.lock_rotations_4d = False
ob_cube.empty_display_type = 'ARROWS'
ob_cube.lineart.crease_threshold = 0.0
_m = ob_cube.modifiers.new('Mirror', 'MIRROR')
_m.use_axis = (True, True, False)
ob_cube_002.location = (0.0, 0.0, 0.0)

# ---- collection membership
col_collection.objects.link(ob_cube)
col_collection.objects.link(ob_cube_002)

# ---- scene / render settings (as saved in the file)
scene.frame_start = 1; scene.frame_end = 250; scene.frame_set(0)
scene.render.engine = 'BLENDER_EEVEE_NEXT'
bpy.context.view_layer.update()

# ---- added for rendering (the .blend has no active camera and no usable light): camera, sun
cam_auto = bpy.data.cameras.new('AutoCamera')
cam_auto.lens = 50.0
cam_auto.sensor_width = 36.0
cam_auto.clip_end = 1000.0
ob_auto_camera = bpy.data.objects.new('AutoCamera', cam_auto)
scene.collection.objects.link(ob_auto_camera)
ob_auto_camera.location = (38.1835, -45.8202, 30.2968)
ob_auto_camera.rotation_euler = (1.09748, -7.21219e-08, 0.694738)
scene.camera = ob_auto_camera
light_auto_sun = bpy.data.lights.new('AutoSun', 'SUN')
light_auto_sun.energy = 3.0
light_auto_sun.angle = 0.0523599
ob_auto_sun = bpy.data.objects.new('AutoSun', light_auto_sun)
scene.collection.objects.link(ob_auto_sun)
ob_auto_sun.rotation_euler = (0.872665, 0.174533, 0.523599)
bpy.context.view_layer.update()

